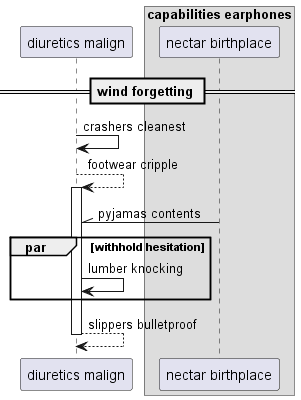

The diagram above was rendered by PlantUML. Its source (embedded in the PNG):
@startuml
participant "diuretics malign" as 0
box "capabilities earphones"
participant "nectar birthplace" as 1
end box
== wind forgetting ==
0 -> 0: crashers cleanest
0 --> 0++ : footwear cripple
1 -\\ 0: pyjamas contents
par withhold hesitation
0 -> 0: lumber knocking
end
return slippers bulletproof
@enduml